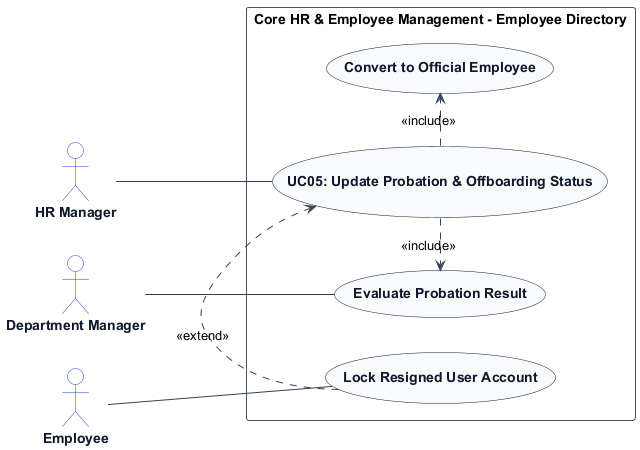

The diagram above was rendered by PlantUML. Its source (embedded in the PNG):
@startuml
left to right direction
skinparam shadowing false
skinparam packageStyle rectangle
skinparam actorStyle stickman

skinparam ArrowColor #334155
skinparam ActorBorderColor #1d4ed8
skinparam ActorBackgroundColor #ffffff
skinparam ActorFontColor #0f172a
skinparam ActorFontStyle bold

skinparam UsecaseBorderColor #0f172a
skinparam UsecaseBackgroundColor #f8fafc
skinparam UsecaseFontColor #0f172a
skinparam UsecaseFontStyle bold

skinparam RectangleBorderColor #475569
skinparam RectangleBackgroundColor #ffffff

actor "HR Manager" as HRManager
actor "Department Manager" as DepartmentManager
actor "Employee" as Employee

rectangle "Core HR & Employee Management - Employee Directory" {
    usecase "UC05: Update Probation & Offboarding Status" as UC_Main
    usecase "Evaluate Probation Result" as UC_Prob
    usecase "Convert to Official Employee" as UC_Official
    usecase "Lock Resigned User Account" as UC_LockAcc

    HRManager -- UC_Main
    DepartmentManager -- UC_Prob
    Employee -- UC_LockAcc
    UC_Main .> UC_Prob : <<include>>
    UC_Main .> UC_Official : <<include>>
    UC_LockAcc .> UC_Main : <<extend>>
}
@enduml